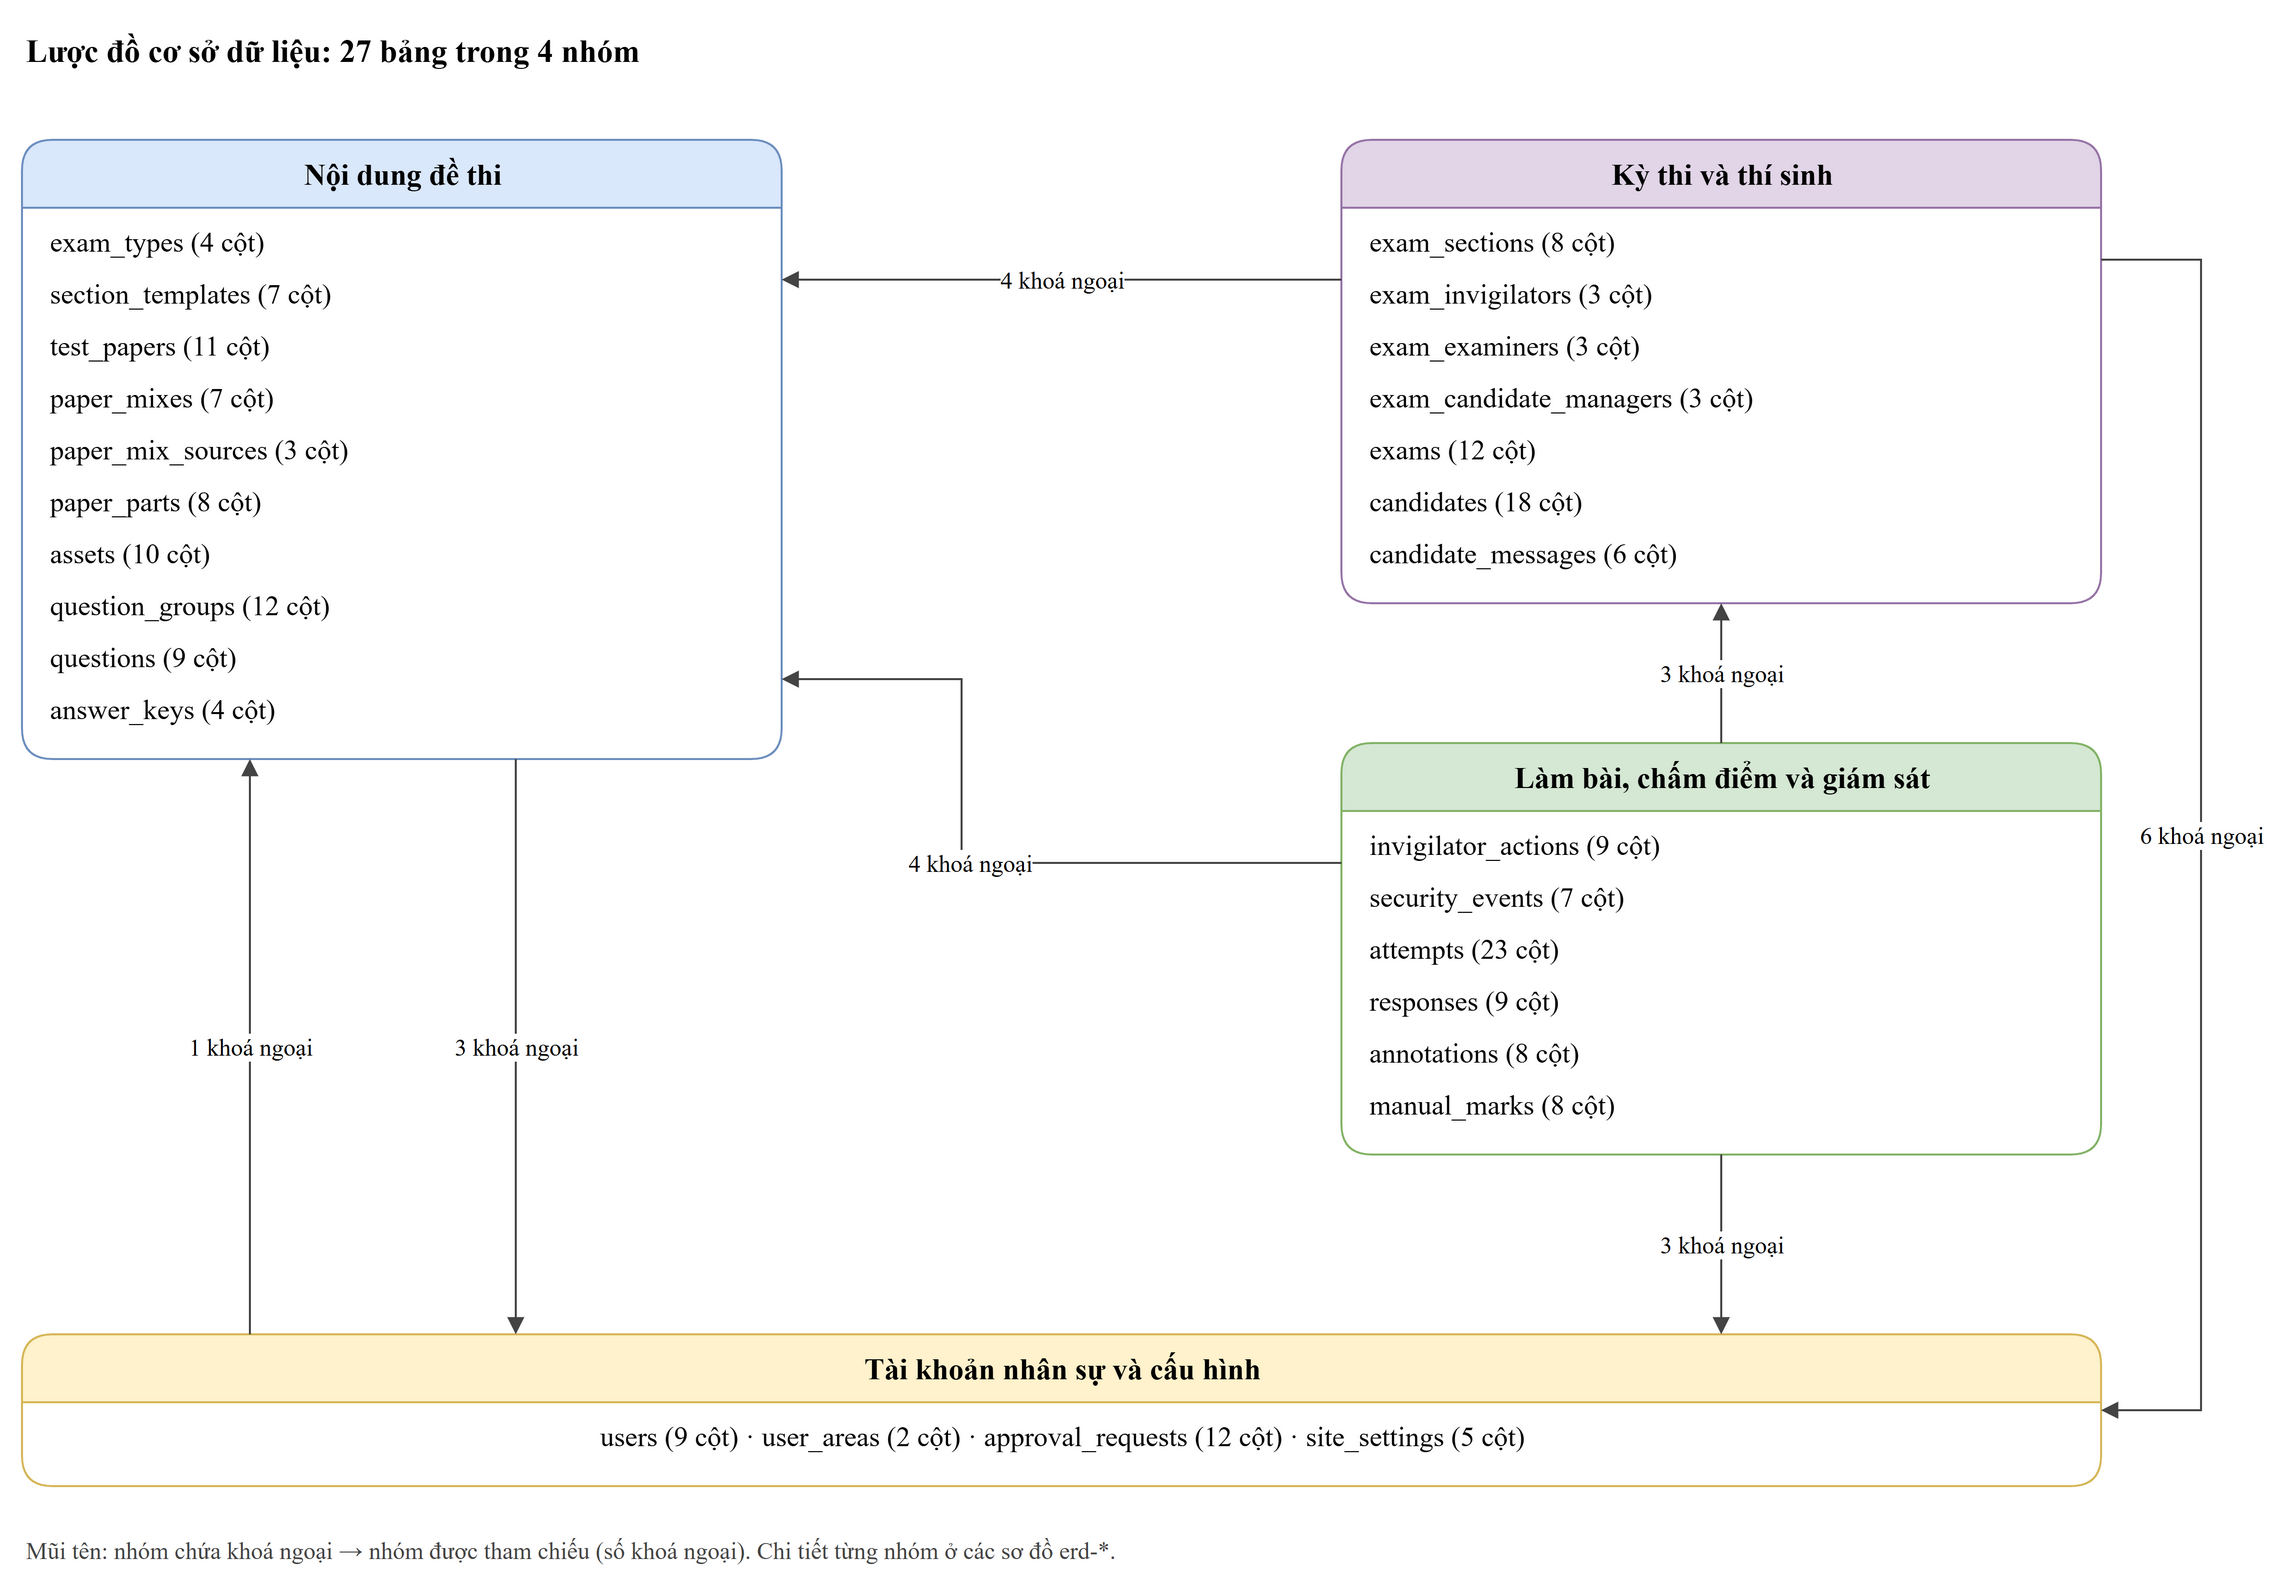

The diagram above was exported from draw.io. Its source (the exported page's mxGraphModel, read from the mxfile embedded in the PNG):
<mxGraphModel grid="0" page="0">
  <root>
    <mxCell id="0" />
    <mxCell id="1" parent="0" />
    <mxCell id="c2" value="Lược đồ cơ sở dữ liệu: 27 bảng trong 4 nhóm" style="text;html=1;align=left;verticalAlign=middle;fontFamily=Times New Roman;fontSize=12;fontSize=16;fontStyle=1;" vertex="1" parent="1">
      <mxGeometry x="40" y="0" width="700" height="30" as="geometry" />
    </mxCell>
    <mxCell id="c3" value="Nội dung đề thi" style="swimlane;html=1;startSize=34;fontFamily=Times New Roman;fontSize=12;fontSize=15;fontStyle=1;fillColor=#dae8fc;strokeColor=#6c8ebf;rounded=1;" vertex="1" parent="1">
      <mxGeometry x="40" y="60" width="380" height="310" as="geometry" />
    </mxCell>
    <mxCell id="c4" value="exam_types  (4 cột)" style="text;html=1;align=left;verticalAlign=middle;fontFamily=Times New Roman;fontSize=12;fontSize=14;spacingLeft=12;" vertex="1" parent="c3">
      <mxGeometry x="0" y="38" width="380" height="26" as="geometry" />
    </mxCell>
    <mxCell id="c5" value="section_templates  (7 cột)" style="text;html=1;align=left;verticalAlign=middle;fontFamily=Times New Roman;fontSize=12;fontSize=14;spacingLeft=12;" vertex="1" parent="c3">
      <mxGeometry x="0" y="64" width="380" height="26" as="geometry" />
    </mxCell>
    <mxCell id="c6" value="test_papers  (11 cột)" style="text;html=1;align=left;verticalAlign=middle;fontFamily=Times New Roman;fontSize=12;fontSize=14;spacingLeft=12;" vertex="1" parent="c3">
      <mxGeometry x="0" y="90" width="380" height="26" as="geometry" />
    </mxCell>
    <mxCell id="c7" value="paper_mixes  (7 cột)" style="text;html=1;align=left;verticalAlign=middle;fontFamily=Times New Roman;fontSize=12;fontSize=14;spacingLeft=12;" vertex="1" parent="c3">
      <mxGeometry x="0" y="116" width="380" height="26" as="geometry" />
    </mxCell>
    <mxCell id="c8" value="paper_mix_sources  (3 cột)" style="text;html=1;align=left;verticalAlign=middle;fontFamily=Times New Roman;fontSize=12;fontSize=14;spacingLeft=12;" vertex="1" parent="c3">
      <mxGeometry x="0" y="142" width="380" height="26" as="geometry" />
    </mxCell>
    <mxCell id="c9" value="paper_parts  (8 cột)" style="text;html=1;align=left;verticalAlign=middle;fontFamily=Times New Roman;fontSize=12;fontSize=14;spacingLeft=12;" vertex="1" parent="c3">
      <mxGeometry x="0" y="168" width="380" height="26" as="geometry" />
    </mxCell>
    <mxCell id="c10" value="assets  (10 cột)" style="text;html=1;align=left;verticalAlign=middle;fontFamily=Times New Roman;fontSize=12;fontSize=14;spacingLeft=12;" vertex="1" parent="c3">
      <mxGeometry x="0" y="194" width="380" height="26" as="geometry" />
    </mxCell>
    <mxCell id="c11" value="question_groups  (12 cột)" style="text;html=1;align=left;verticalAlign=middle;fontFamily=Times New Roman;fontSize=12;fontSize=14;spacingLeft=12;" vertex="1" parent="c3">
      <mxGeometry x="0" y="220" width="380" height="26" as="geometry" />
    </mxCell>
    <mxCell id="c12" value="questions  (9 cột)" style="text;html=1;align=left;verticalAlign=middle;fontFamily=Times New Roman;fontSize=12;fontSize=14;spacingLeft=12;" vertex="1" parent="c3">
      <mxGeometry x="0" y="246" width="380" height="26" as="geometry" />
    </mxCell>
    <mxCell id="c13" value="answer_keys  (4 cột)" style="text;html=1;align=left;verticalAlign=middle;fontFamily=Times New Roman;fontSize=12;fontSize=14;spacingLeft=12;" vertex="1" parent="c3">
      <mxGeometry x="0" y="272" width="380" height="26" as="geometry" />
    </mxCell>
    <mxCell id="c14" value="Kỳ thi và thí sinh" style="swimlane;html=1;startSize=34;fontFamily=Times New Roman;fontSize=12;fontSize=15;fontStyle=1;fillColor=#e1d5e7;strokeColor=#9673a6;rounded=1;" vertex="1" parent="1">
      <mxGeometry x="700" y="60" width="380" height="232" as="geometry" />
    </mxCell>
    <mxCell id="c15" value="exam_sections  (8 cột)" style="text;html=1;align=left;verticalAlign=middle;fontFamily=Times New Roman;fontSize=12;fontSize=14;spacingLeft=12;" vertex="1" parent="c14">
      <mxGeometry x="0" y="38" width="380" height="26" as="geometry" />
    </mxCell>
    <mxCell id="c16" value="exam_invigilators  (3 cột)" style="text;html=1;align=left;verticalAlign=middle;fontFamily=Times New Roman;fontSize=12;fontSize=14;spacingLeft=12;" vertex="1" parent="c14">
      <mxGeometry x="0" y="64" width="380" height="26" as="geometry" />
    </mxCell>
    <mxCell id="c17" value="exam_examiners  (3 cột)" style="text;html=1;align=left;verticalAlign=middle;fontFamily=Times New Roman;fontSize=12;fontSize=14;spacingLeft=12;" vertex="1" parent="c14">
      <mxGeometry x="0" y="90" width="380" height="26" as="geometry" />
    </mxCell>
    <mxCell id="c18" value="exam_candidate_managers  (3 cột)" style="text;html=1;align=left;verticalAlign=middle;fontFamily=Times New Roman;fontSize=12;fontSize=14;spacingLeft=12;" vertex="1" parent="c14">
      <mxGeometry x="0" y="116" width="380" height="26" as="geometry" />
    </mxCell>
    <mxCell id="c19" value="exams  (12 cột)" style="text;html=1;align=left;verticalAlign=middle;fontFamily=Times New Roman;fontSize=12;fontSize=14;spacingLeft=12;" vertex="1" parent="c14">
      <mxGeometry x="0" y="142" width="380" height="26" as="geometry" />
    </mxCell>
    <mxCell id="c20" value="candidates  (18 cột)" style="text;html=1;align=left;verticalAlign=middle;fontFamily=Times New Roman;fontSize=12;fontSize=14;spacingLeft=12;" vertex="1" parent="c14">
      <mxGeometry x="0" y="168" width="380" height="26" as="geometry" />
    </mxCell>
    <mxCell id="c21" value="candidate_messages  (6 cột)" style="text;html=1;align=left;verticalAlign=middle;fontFamily=Times New Roman;fontSize=12;fontSize=14;spacingLeft=12;" vertex="1" parent="c14">
      <mxGeometry x="0" y="194" width="380" height="26" as="geometry" />
    </mxCell>
    <mxCell id="c22" value="Làm bài, chấm điểm và giám sát" style="swimlane;html=1;startSize=34;fontFamily=Times New Roman;fontSize=12;fontSize=15;fontStyle=1;fillColor=#d5e8d4;strokeColor=#82b366;rounded=1;" vertex="1" parent="1">
      <mxGeometry x="700" y="362" width="380" height="206" as="geometry" />
    </mxCell>
    <mxCell id="c23" value="invigilator_actions  (9 cột)" style="text;html=1;align=left;verticalAlign=middle;fontFamily=Times New Roman;fontSize=12;fontSize=14;spacingLeft=12;" vertex="1" parent="c22">
      <mxGeometry x="0" y="38" width="380" height="26" as="geometry" />
    </mxCell>
    <mxCell id="c24" value="security_events  (7 cột)" style="text;html=1;align=left;verticalAlign=middle;fontFamily=Times New Roman;fontSize=12;fontSize=14;spacingLeft=12;" vertex="1" parent="c22">
      <mxGeometry x="0" y="64" width="380" height="26" as="geometry" />
    </mxCell>
    <mxCell id="c25" value="attempts  (23 cột)" style="text;html=1;align=left;verticalAlign=middle;fontFamily=Times New Roman;fontSize=12;fontSize=14;spacingLeft=12;" vertex="1" parent="c22">
      <mxGeometry x="0" y="90" width="380" height="26" as="geometry" />
    </mxCell>
    <mxCell id="c26" value="responses  (9 cột)" style="text;html=1;align=left;verticalAlign=middle;fontFamily=Times New Roman;fontSize=12;fontSize=14;spacingLeft=12;" vertex="1" parent="c22">
      <mxGeometry x="0" y="116" width="380" height="26" as="geometry" />
    </mxCell>
    <mxCell id="c27" value="annotations  (8 cột)" style="text;html=1;align=left;verticalAlign=middle;fontFamily=Times New Roman;fontSize=12;fontSize=14;spacingLeft=12;" vertex="1" parent="c22">
      <mxGeometry x="0" y="142" width="380" height="26" as="geometry" />
    </mxCell>
    <mxCell id="c28" value="manual_marks  (8 cột)" style="text;html=1;align=left;verticalAlign=middle;fontFamily=Times New Roman;fontSize=12;fontSize=14;spacingLeft=12;" vertex="1" parent="c22">
      <mxGeometry x="0" y="168" width="380" height="26" as="geometry" />
    </mxCell>
    <mxCell id="c29" value="Tài khoản nhân sự và cấu hình" style="swimlane;html=1;startSize=34;fontFamily=Times New Roman;fontSize=12;fontSize=15;fontStyle=1;fillColor=#fff2cc;strokeColor=#d6b656;rounded=1;" vertex="1" parent="1">
      <mxGeometry x="40" y="658" width="1040" height="76" as="geometry" />
    </mxCell>
    <mxCell id="c30" value="users (9 cột)   ·   user_areas (2 cột)   ·   approval_requests (12 cột)   ·   site_settings (5 cột)" style="text;html=1;align=center;verticalAlign=middle;fontFamily=Times New Roman;fontSize=12;fontSize=14;" vertex="1" parent="c29">
      <mxGeometry x="0" y="38" width="1040" height="26" as="geometry" />
    </mxCell>
    <mxCell id="e31" value="1 khoá ngoại" style="endArrow=block;endFill=1;html=1;rounded=0;strokeColor=#444444;fontFamily=Times New Roman;fontSize=12;fontSize=12;labelBackgroundColor=#ffffff;" edge="1" parent="1">
      <mxGeometry relative="1" as="geometry">
        <mxPoint x="154.0" y="658" as="sourcePoint" />
        <mxPoint x="154.0" y="370" as="targetPoint" />
        <Array as="points" />
      </mxGeometry>
    </mxCell>
    <mxCell id="e32" value="3 khoá ngoại" style="endArrow=block;endFill=1;html=1;rounded=0;strokeColor=#444444;fontFamily=Times New Roman;fontSize=12;fontSize=12;labelBackgroundColor=#ffffff;" edge="1" parent="1">
      <mxGeometry relative="1" as="geometry">
        <mxPoint x="287.0" y="370" as="sourcePoint" />
        <mxPoint x="287.0" y="658" as="targetPoint" />
        <Array as="points" />
      </mxGeometry>
    </mxCell>
    <mxCell id="e33" value="3 khoá ngoại" style="endArrow=block;endFill=1;html=1;rounded=0;strokeColor=#444444;fontFamily=Times New Roman;fontSize=12;fontSize=12;labelBackgroundColor=#ffffff;" edge="1" parent="1">
      <mxGeometry relative="1" as="geometry">
        <mxPoint x="890.0" y="568" as="sourcePoint" />
        <mxPoint x="890.0" y="658" as="targetPoint" />
        <Array as="points" />
      </mxGeometry>
    </mxCell>
    <mxCell id="e34" value="4 khoá ngoại" style="endArrow=block;endFill=1;html=1;rounded=0;strokeColor=#444444;fontFamily=Times New Roman;fontSize=12;fontSize=12;labelBackgroundColor=#ffffff;" edge="1" parent="1">
      <mxGeometry relative="1" as="geometry">
        <mxPoint x="700" y="422" as="sourcePoint" />
        <mxPoint x="420" y="330" as="targetPoint" />
        <Array as="points">
          <mxPoint x="510" y="422" />
          <mxPoint x="510" y="330" />
        </Array>
      </mxGeometry>
    </mxCell>
    <mxCell id="e35" value="3 khoá ngoại" style="endArrow=block;endFill=1;html=1;rounded=0;strokeColor=#444444;fontFamily=Times New Roman;fontSize=12;fontSize=12;labelBackgroundColor=#ffffff;" edge="1" parent="1">
      <mxGeometry relative="1" as="geometry">
        <mxPoint x="890.0" y="362" as="sourcePoint" />
        <mxPoint x="890.0" y="292" as="targetPoint" />
        <Array as="points" />
      </mxGeometry>
    </mxCell>
    <mxCell id="e36" value="6 khoá ngoại" style="endArrow=block;endFill=1;html=1;rounded=0;strokeColor=#444444;fontFamily=Times New Roman;fontSize=12;fontSize=12;labelBackgroundColor=#ffffff;" edge="1" parent="1">
      <mxGeometry relative="1" as="geometry">
        <mxPoint x="1080" y="120" as="sourcePoint" />
        <mxPoint x="1080" y="696.0" as="targetPoint" />
        <Array as="points">
          <mxPoint x="1130" y="120" />
          <mxPoint x="1130" y="696.0" />
        </Array>
      </mxGeometry>
    </mxCell>
    <mxCell id="e37" value="4 khoá ngoại" style="endArrow=block;endFill=1;html=1;rounded=0;strokeColor=#444444;fontFamily=Times New Roman;fontSize=12;fontSize=12;labelBackgroundColor=#ffffff;" edge="1" parent="1">
      <mxGeometry relative="1" as="geometry">
        <mxPoint x="700" y="130" as="sourcePoint" />
        <mxPoint x="420" y="130" as="targetPoint" />
        <Array as="points" />
      </mxGeometry>
    </mxCell>
    <mxCell id="c38" value="Mũi tên: nhóm chứa khoá ngoại → nhóm được tham chiếu (số khoá ngoại). Chi tiết từng nhóm ở các sơ đồ erd-*." style="text;html=1;align=left;verticalAlign=middle;fontFamily=Times New Roman;fontSize=12;fontColor=#444444;" vertex="1" parent="1">
      <mxGeometry x="40" y="754" width="1000" height="24" as="geometry" />
    </mxCell>
  </root>
</mxGraphModel>